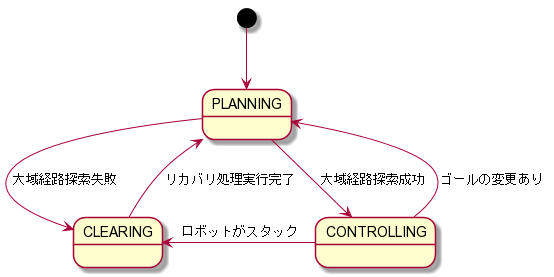

The diagram above was rendered by PlantUML. Its source (embedded in the PNG):
@startuml

[*] -down-> PLANNING
PLANNING -down-> CONTROLLING: 大域経路探索成功
PLANNING -down-> CLEARING: 大域経路探索失敗
CONTROLLING -left-> CLEARING: ロボットがスタック
CONTROLLING -up-> PLANNING: ゴールの変更あり
CLEARING -up-> PLANNING: リカバリ処理実行完了

@enduml